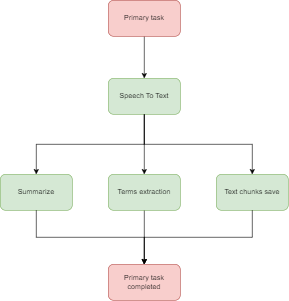

The diagram above was exported from draw.io. Its source (the exported page's mxGraphModel, read from the mxfile embedded in the PNG):
<mxGraphModel dx="2037" dy="793" grid="1" gridSize="10" guides="1" tooltips="1" connect="1" arrows="1" fold="1" page="1" pageScale="1" pageWidth="900" pageHeight="1600" math="0" shadow="0">
  <root>
    <mxCell id="0" />
    <mxCell id="1" parent="0" />
    <mxCell id="vIeYzJBaSHy_Q1Ua-Uy2-1" value="Summarize" style="rounded=1;whiteSpace=wrap;html=1;fillColor=#d5e8d4;strokeColor=#82b366;" vertex="1" parent="1">
      <mxGeometry x="240" y="500" width="120" height="60" as="geometry" />
    </mxCell>
    <mxCell id="vIeYzJBaSHy_Q1Ua-Uy2-12" value="" style="edgeStyle=orthogonalEdgeStyle;rounded=0;orthogonalLoop=1;jettySize=auto;html=1;" edge="1" parent="1" source="vIeYzJBaSHy_Q1Ua-Uy2-2" target="vIeYzJBaSHy_Q1Ua-Uy2-11">
      <mxGeometry relative="1" as="geometry" />
    </mxCell>
    <mxCell id="vIeYzJBaSHy_Q1Ua-Uy2-2" value="Terms extraction" style="rounded=1;whiteSpace=wrap;html=1;fillColor=#d5e8d4;strokeColor=#82b366;" vertex="1" parent="1">
      <mxGeometry x="420" y="500" width="120" height="60" as="geometry" />
    </mxCell>
    <mxCell id="vIeYzJBaSHy_Q1Ua-Uy2-5" value="" style="edgeStyle=orthogonalEdgeStyle;rounded=0;orthogonalLoop=1;jettySize=auto;html=1;" edge="1" parent="1" source="vIeYzJBaSHy_Q1Ua-Uy2-3" target="vIeYzJBaSHy_Q1Ua-Uy2-2">
      <mxGeometry relative="1" as="geometry" />
    </mxCell>
    <mxCell id="vIeYzJBaSHy_Q1Ua-Uy2-3" value="Speech To Text" style="rounded=1;whiteSpace=wrap;html=1;fillColor=#d5e8d4;strokeColor=#82b366;" vertex="1" parent="1">
      <mxGeometry x="420" y="340" width="120" height="60" as="geometry" />
    </mxCell>
    <mxCell id="vIeYzJBaSHy_Q1Ua-Uy2-4" value="" style="endArrow=classic;html=1;rounded=0;exitX=0.5;exitY=1;exitDx=0;exitDy=0;entryX=0.5;entryY=0;entryDx=0;entryDy=0;edgeStyle=orthogonalEdgeStyle;" edge="1" parent="1" source="vIeYzJBaSHy_Q1Ua-Uy2-3" target="vIeYzJBaSHy_Q1Ua-Uy2-1">
      <mxGeometry width="50" height="50" relative="1" as="geometry">
        <mxPoint x="640" y="540" as="sourcePoint" />
        <mxPoint x="690" y="490" as="targetPoint" />
      </mxGeometry>
    </mxCell>
    <mxCell id="vIeYzJBaSHy_Q1Ua-Uy2-6" value="Text chunks save" style="rounded=1;whiteSpace=wrap;html=1;fillColor=#d5e8d4;strokeColor=#82b366;" vertex="1" parent="1">
      <mxGeometry x="600" y="500" width="120" height="60" as="geometry" />
    </mxCell>
    <mxCell id="vIeYzJBaSHy_Q1Ua-Uy2-7" value="" style="endArrow=classic;html=1;rounded=0;exitX=0.5;exitY=1;exitDx=0;exitDy=0;entryX=0.5;entryY=0;entryDx=0;entryDy=0;edgeStyle=orthogonalEdgeStyle;" edge="1" parent="1" source="vIeYzJBaSHy_Q1Ua-Uy2-3" target="vIeYzJBaSHy_Q1Ua-Uy2-6">
      <mxGeometry width="50" height="50" relative="1" as="geometry">
        <mxPoint x="640" y="540" as="sourcePoint" />
        <mxPoint x="690" y="490" as="targetPoint" />
      </mxGeometry>
    </mxCell>
    <mxCell id="vIeYzJBaSHy_Q1Ua-Uy2-9" value="" style="edgeStyle=orthogonalEdgeStyle;rounded=0;orthogonalLoop=1;jettySize=auto;html=1;" edge="1" parent="1" source="vIeYzJBaSHy_Q1Ua-Uy2-8" target="vIeYzJBaSHy_Q1Ua-Uy2-3">
      <mxGeometry relative="1" as="geometry" />
    </mxCell>
    <mxCell id="vIeYzJBaSHy_Q1Ua-Uy2-8" value="Primary task" style="rounded=1;whiteSpace=wrap;html=1;fillColor=#f8cecc;strokeColor=#b85450;" vertex="1" parent="1">
      <mxGeometry x="420" y="210" width="120" height="60" as="geometry" />
    </mxCell>
    <mxCell id="vIeYzJBaSHy_Q1Ua-Uy2-11" value="Primary task&lt;br&gt;completed" style="rounded=1;whiteSpace=wrap;html=1;fillColor=#f8cecc;strokeColor=#b85450;" vertex="1" parent="1">
      <mxGeometry x="420" y="650" width="120" height="60" as="geometry" />
    </mxCell>
    <mxCell id="vIeYzJBaSHy_Q1Ua-Uy2-13" value="" style="endArrow=classic;html=1;rounded=0;exitX=0.5;exitY=1;exitDx=0;exitDy=0;entryX=0.5;entryY=0;entryDx=0;entryDy=0;edgeStyle=orthogonalEdgeStyle;" edge="1" parent="1" source="vIeYzJBaSHy_Q1Ua-Uy2-1" target="vIeYzJBaSHy_Q1Ua-Uy2-11">
      <mxGeometry width="50" height="50" relative="1" as="geometry">
        <mxPoint x="680" y="500" as="sourcePoint" />
        <mxPoint x="730" y="450" as="targetPoint" />
      </mxGeometry>
    </mxCell>
    <mxCell id="vIeYzJBaSHy_Q1Ua-Uy2-14" value="" style="endArrow=classic;html=1;rounded=0;exitX=0.5;exitY=1;exitDx=0;exitDy=0;entryX=0.5;entryY=0;entryDx=0;entryDy=0;edgeStyle=orthogonalEdgeStyle;" edge="1" parent="1" source="vIeYzJBaSHy_Q1Ua-Uy2-6" target="vIeYzJBaSHy_Q1Ua-Uy2-11">
      <mxGeometry width="50" height="50" relative="1" as="geometry">
        <mxPoint x="680" y="500" as="sourcePoint" />
        <mxPoint x="730" y="450" as="targetPoint" />
      </mxGeometry>
    </mxCell>
  </root>
</mxGraphModel>